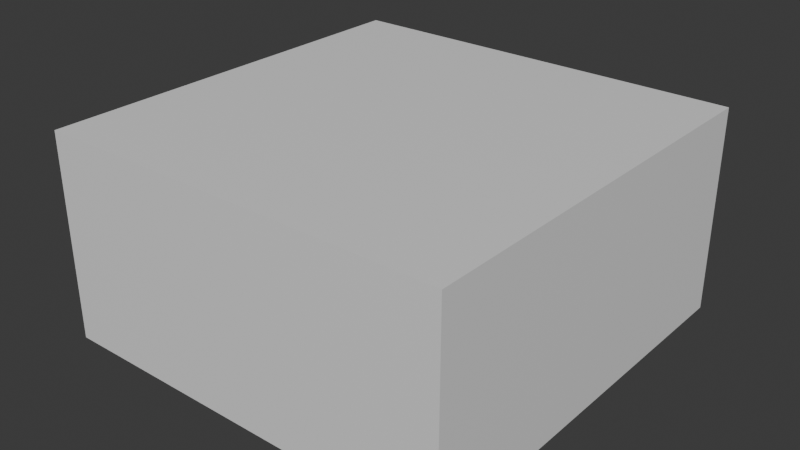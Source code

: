 # Source: sandbox.blend  (saved by Blender 4.3.34; exported with 4.5.12 LTS)
import bpy
from mathutils import Matrix  # noqa: F401  (used for matrix-valued properties, if any)

bpy.ops.wm.read_factory_settings(use_empty=True)
scene = bpy.context.scene
scene.name = 'Scene'

# ---- collections
col_collection = bpy.data.collections.new('Collection'); scene.collection.children.link(col_collection)

# ---- materials (node trees are filled in below, after node groups)
mat_material = bpy.data.materials.new('Material')
mat_material.alpha_threshold = 0.0
mat_material.roughness = 0.5
mat_material.line_color = (0.0, 0.0, 0.0, 1.0)

# ---- material node trees
mat_material.use_nodes = True; mat_material.node_tree.nodes.clear()
_N = mat_material.node_tree.nodes; _L = mat_material.node_tree.links
n0 = _N.new('ShaderNodeOutputMaterial'); n0.name = 'Material Output'; n0.location = (300, 300)
n1 = _N.new('ShaderNodeBsdfPrincipled'); n1.name = 'Principled BSDF'; n1.location = (10, 300)
n1.inputs[3].default_value = 1.45
_L.new(n1.outputs[0], n0.inputs[0])
n0.is_active_output = True

# ---- world
world_world = bpy.data.worlds.new('World'); scene.world = world_world
world_world.use_nodes = True; world_world.node_tree.nodes.clear()
_N = world_world.node_tree.nodes; _L = world_world.node_tree.links
n0 = _N.new('ShaderNodeOutputWorld'); n0.name = 'World Output'; n0.location = (300, 300)
n1 = _N.new('ShaderNodeBackground'); n1.name = 'Background'; n1.location = (10, 300)
n1.inputs[0].default_value = (0.05088, 0.05088, 0.05088, 1.0)
_L.new(n1.outputs[0], n0.inputs[0])
n0.is_active_output = True
world_world.color = (0.05088, 0.05088, 0.05088)
world_world.sun_shadow_jitter_overblur = 0.0

# ---- meshes
me_cube = bpy.data.meshes.new('Cube')
me_cube.from_pydata([(1.0, 1.0, 1.0), (1.0, 1.0, -1.0), (1.0, -1.0, 1.0), (1.0, -1.0, -1.0), (-1.0, 1.0, 1.0), (-1.0, 1.0, -1.0), (-1.0, -1.0, 1.0), (-1.0, -1.0, -1.0)], [], [(2, 4, 0), (7, 2, 3), (5, 6, 7), (7, 1, 5), (3, 0, 1), (1, 4, 5), (2, 6, 4), (7, 6, 2), (5, 4, 6), (7, 3, 1), (3, 2, 0), (1, 0, 4)])
_uv = me_cube.uv_layers.new(name='UVMap')
_uv.uv.foreach_set('vector', [0.625, 0.75, 0.875, 0.5, 0.625, 0.5, 0.375, 1.0, 0.625, 0.75, 0.375, 0.75, 0.375, 0.25, 0.625, 0.0, 0.375, 0.0, 0.125, 0.75, 0.375, 0.5, 0.125, 0.5, 0.375, 0.75, 0.625, 0.5, 0.375, 0.5, 0.375, 0.5, 0.625, 0.25, 0.375, 0.25, 0.625, 0.75, 0.875, 0.75, 0.875, 0.5, 0.375, 1.0, 0.625, 1.0, 0.625, 0.75, 0.375, 0.25, 0.625, 0.25, 0.625, 0.0, 0.125, 0.75, 0.375, 0.75, 0.375, 0.5, 0.375, 0.75, 0.625, 0.75, 0.625, 0.5, 0.375, 0.5, 0.625, 0.5, 0.625, 0.25])
me_cube.materials.append(mat_material)
me_cube.use_mirror_vertex_groups = False
me_cube.update()

# ---- objects
ob_cube = bpy.data.objects.new('Cube', me_cube)

# ---- transforms, parenting, visibility, modifiers, constraints
ob_cube.location = (0.0, 0.0, 0.0)
ob_cube.scale = (1.0, 1.0, 0.5)
ob_cube.lock_rotations_4d = False
ob_cube.empty_display_type = 'ARROWS'
ob_cube.lineart.crease_threshold = 0.0

# ---- collection membership
col_collection.objects.link(ob_cube)

# ---- scene / render settings (as saved in the file)
scene.frame_start = 1; scene.frame_end = 250; scene.frame_set(1)
scene.render.engine = 'BLENDER_EEVEE_NEXT'
bpy.context.view_layer.update()

# ---- added for rendering (the .blend has no active camera and no usable light): camera, sun
cam_auto = bpy.data.cameras.new('AutoCamera')
cam_auto.lens = 50.0
cam_auto.sensor_width = 36.0
cam_auto.clip_end = 1000.0
ob_auto_camera = bpy.data.objects.new('AutoCamera', cam_auto)
scene.collection.objects.link(ob_auto_camera)
ob_auto_camera.location = (2.77567, -3.33081, 2.22054)
ob_auto_camera.rotation_euler = (1.09748, -7.21219e-08, 0.694738)
scene.camera = ob_auto_camera
light_auto_sun = bpy.data.lights.new('AutoSun', 'SUN')
light_auto_sun.energy = 3.0
light_auto_sun.angle = 0.0523599
ob_auto_sun = bpy.data.objects.new('AutoSun', light_auto_sun)
scene.collection.objects.link(ob_auto_sun)
ob_auto_sun.rotation_euler = (0.872665, 0.174533, 0.523599)
bpy.context.view_layer.update()
